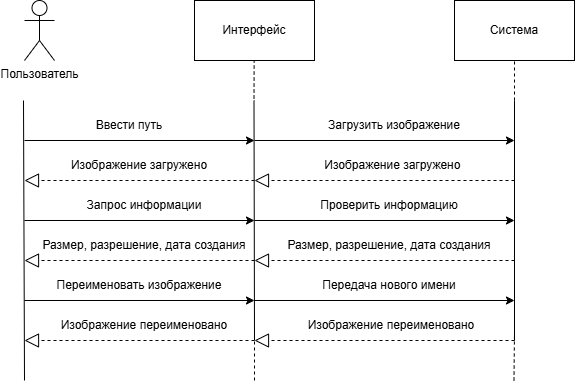

The diagram above was exported from draw.io. Its source (the exported page's mxGraphModel, read from the mxfile embedded in the PNG):
<mxGraphModel dx="1042" dy="575" grid="1" gridSize="10" guides="1" tooltips="1" connect="1" arrows="1" fold="1" page="1" pageScale="1" pageWidth="827" pageHeight="1169" math="0" shadow="0">
  <root>
    <mxCell id="0" />
    <mxCell id="1" parent="0" />
    <mxCell id="CdZKhDDNmZj4f5FV0mwb-1" value="Пользователь" style="shape=umlActor;verticalLabelPosition=bottom;verticalAlign=top;html=1;outlineConnect=0;" vertex="1" parent="1">
      <mxGeometry x="60" y="140" width="30" height="60" as="geometry" />
    </mxCell>
    <mxCell id="CdZKhDDNmZj4f5FV0mwb-2" value="Интерфейс" style="rounded=0;whiteSpace=wrap;html=1;" vertex="1" parent="1">
      <mxGeometry x="230" y="140" width="120" height="60" as="geometry" />
    </mxCell>
    <mxCell id="CdZKhDDNmZj4f5FV0mwb-3" value="Система" style="rounded=0;whiteSpace=wrap;html=1;" vertex="1" parent="1">
      <mxGeometry x="490" y="140" width="120" height="60" as="geometry" />
    </mxCell>
    <mxCell id="CdZKhDDNmZj4f5FV0mwb-4" value="" style="endArrow=none;html=1;rounded=0;" edge="1" parent="1">
      <mxGeometry width="50" height="50" relative="1" as="geometry">
        <mxPoint x="60" y="520" as="sourcePoint" />
        <mxPoint x="59" y="240" as="targetPoint" />
      </mxGeometry>
    </mxCell>
    <mxCell id="CdZKhDDNmZj4f5FV0mwb-5" value="" style="endArrow=none;dashed=1;html=1;rounded=0;entryX=0.393;entryY=1.033;entryDx=0;entryDy=0;entryPerimeter=0;" edge="1" parent="1">
      <mxGeometry width="50" height="50" relative="1" as="geometry">
        <mxPoint x="289.5" y="238.02" as="sourcePoint" />
        <mxPoint x="289.6600000000001" y="200.00000000000003" as="targetPoint" />
      </mxGeometry>
    </mxCell>
    <mxCell id="CdZKhDDNmZj4f5FV0mwb-7" value="" style="endArrow=none;html=1;rounded=0;" edge="1" parent="1">
      <mxGeometry width="50" height="50" relative="1" as="geometry">
        <mxPoint x="290" y="480" as="sourcePoint" />
        <mxPoint x="289.5" y="240" as="targetPoint" />
      </mxGeometry>
    </mxCell>
    <mxCell id="CdZKhDDNmZj4f5FV0mwb-8" value="" style="endArrow=none;dashed=1;html=1;rounded=0;entryX=0.5;entryY=1;entryDx=0;entryDy=0;" edge="1" parent="1" target="CdZKhDDNmZj4f5FV0mwb-3">
      <mxGeometry width="50" height="50" relative="1" as="geometry">
        <mxPoint x="550" y="240" as="sourcePoint" />
        <mxPoint x="440" y="270" as="targetPoint" />
      </mxGeometry>
    </mxCell>
    <mxCell id="CdZKhDDNmZj4f5FV0mwb-9" value="" style="endArrow=none;html=1;rounded=0;" edge="1" parent="1">
      <mxGeometry width="50" height="50" relative="1" as="geometry">
        <mxPoint x="550" y="480" as="sourcePoint" />
        <mxPoint x="550" y="240" as="targetPoint" />
      </mxGeometry>
    </mxCell>
    <mxCell id="CdZKhDDNmZj4f5FV0mwb-10" value="" style="endArrow=classic;html=1;rounded=0;" edge="1" parent="1">
      <mxGeometry width="50" height="50" relative="1" as="geometry">
        <mxPoint x="60" y="280" as="sourcePoint" />
        <mxPoint x="290" y="280" as="targetPoint" />
      </mxGeometry>
    </mxCell>
    <mxCell id="CdZKhDDNmZj4f5FV0mwb-11" value="Ввести путь" style="text;strokeColor=none;align=center;fillColor=none;html=1;verticalAlign=middle;whiteSpace=wrap;rounded=0;" vertex="1" parent="1">
      <mxGeometry x="120" y="250" width="90" height="30" as="geometry" />
    </mxCell>
    <mxCell id="CdZKhDDNmZj4f5FV0mwb-12" value="" style="endArrow=classic;html=1;rounded=0;" edge="1" parent="1">
      <mxGeometry width="50" height="50" relative="1" as="geometry">
        <mxPoint x="290" y="280" as="sourcePoint" />
        <mxPoint x="550" y="280" as="targetPoint" />
      </mxGeometry>
    </mxCell>
    <mxCell id="CdZKhDDNmZj4f5FV0mwb-13" value="Загрузить изображение" style="text;strokeColor=none;align=center;fillColor=none;html=1;verticalAlign=middle;whiteSpace=wrap;rounded=0;" vertex="1" parent="1">
      <mxGeometry x="350" y="250" width="160" height="30" as="geometry" />
    </mxCell>
    <mxCell id="CdZKhDDNmZj4f5FV0mwb-15" value="" style="endArrow=block;dashed=1;endFill=0;endSize=12;html=1;rounded=0;" edge="1" parent="1">
      <mxGeometry width="160" relative="1" as="geometry">
        <mxPoint x="550" y="320" as="sourcePoint" />
        <mxPoint x="290" y="320" as="targetPoint" />
      </mxGeometry>
    </mxCell>
    <mxCell id="CdZKhDDNmZj4f5FV0mwb-16" value="" style="endArrow=block;dashed=1;endFill=0;endSize=12;html=1;rounded=0;" edge="1" parent="1">
      <mxGeometry width="160" relative="1" as="geometry">
        <mxPoint x="290" y="320" as="sourcePoint" />
        <mxPoint x="60" y="320" as="targetPoint" />
      </mxGeometry>
    </mxCell>
    <mxCell id="CdZKhDDNmZj4f5FV0mwb-17" value="Изображение загружено&amp;nbsp;" style="text;strokeColor=none;align=center;fillColor=none;html=1;verticalAlign=middle;whiteSpace=wrap;rounded=0;" vertex="1" parent="1">
      <mxGeometry x="345" y="290" width="170" height="30" as="geometry" />
    </mxCell>
    <mxCell id="CdZKhDDNmZj4f5FV0mwb-18" value="Изображение загружено" style="text;strokeColor=none;align=center;fillColor=none;html=1;verticalAlign=middle;whiteSpace=wrap;rounded=0;" vertex="1" parent="1">
      <mxGeometry x="105" y="290" width="140" height="30" as="geometry" />
    </mxCell>
    <mxCell id="CdZKhDDNmZj4f5FV0mwb-19" value="" style="endArrow=classic;html=1;rounded=0;" edge="1" parent="1">
      <mxGeometry width="50" height="50" relative="1" as="geometry">
        <mxPoint x="60" y="360" as="sourcePoint" />
        <mxPoint x="290" y="360" as="targetPoint" />
      </mxGeometry>
    </mxCell>
    <mxCell id="CdZKhDDNmZj4f5FV0mwb-20" value="Запрос информации" style="text;strokeColor=none;align=center;fillColor=none;html=1;verticalAlign=middle;whiteSpace=wrap;rounded=0;" vertex="1" parent="1">
      <mxGeometry x="110" y="330" width="140" height="30" as="geometry" />
    </mxCell>
    <mxCell id="CdZKhDDNmZj4f5FV0mwb-21" value="" style="endArrow=classic;html=1;rounded=0;" edge="1" parent="1">
      <mxGeometry width="50" height="50" relative="1" as="geometry">
        <mxPoint x="290" y="360" as="sourcePoint" />
        <mxPoint x="550" y="360" as="targetPoint" />
      </mxGeometry>
    </mxCell>
    <mxCell id="CdZKhDDNmZj4f5FV0mwb-22" value="Проверить информацию" style="text;strokeColor=none;align=center;fillColor=none;html=1;verticalAlign=middle;whiteSpace=wrap;rounded=0;" vertex="1" parent="1">
      <mxGeometry x="350" y="330" width="150" height="30" as="geometry" />
    </mxCell>
    <mxCell id="CdZKhDDNmZj4f5FV0mwb-23" value="" style="endArrow=block;dashed=1;endFill=0;endSize=12;html=1;rounded=0;" edge="1" parent="1">
      <mxGeometry width="160" relative="1" as="geometry">
        <mxPoint x="290" y="400" as="sourcePoint" />
        <mxPoint x="60" y="400" as="targetPoint" />
      </mxGeometry>
    </mxCell>
    <mxCell id="CdZKhDDNmZj4f5FV0mwb-24" value="" style="endArrow=block;dashed=1;endFill=0;endSize=12;html=1;rounded=0;" edge="1" parent="1">
      <mxGeometry width="160" relative="1" as="geometry">
        <mxPoint x="550" y="400" as="sourcePoint" />
        <mxPoint x="290" y="400" as="targetPoint" />
      </mxGeometry>
    </mxCell>
    <mxCell id="CdZKhDDNmZj4f5FV0mwb-25" value="Размер, разрешение, дата создания" style="text;strokeColor=none;align=center;fillColor=none;html=1;verticalAlign=middle;whiteSpace=wrap;rounded=0;" vertex="1" parent="1">
      <mxGeometry x="310" y="370" width="230" height="30" as="geometry" />
    </mxCell>
    <mxCell id="CdZKhDDNmZj4f5FV0mwb-26" value="Размер, разрешение, дата создания" style="text;strokeColor=none;align=center;fillColor=none;html=1;verticalAlign=middle;whiteSpace=wrap;rounded=0;" vertex="1" parent="1">
      <mxGeometry x="70" y="370" width="220" height="30" as="geometry" />
    </mxCell>
    <mxCell id="CdZKhDDNmZj4f5FV0mwb-27" value="" style="endArrow=classic;html=1;rounded=0;" edge="1" parent="1">
      <mxGeometry width="50" height="50" relative="1" as="geometry">
        <mxPoint x="60" y="440" as="sourcePoint" />
        <mxPoint x="290" y="440" as="targetPoint" />
      </mxGeometry>
    </mxCell>
    <mxCell id="CdZKhDDNmZj4f5FV0mwb-28" value="Переименовать изображение" style="text;strokeColor=none;align=center;fillColor=none;html=1;verticalAlign=middle;whiteSpace=wrap;rounded=0;" vertex="1" parent="1">
      <mxGeometry x="90" y="410" width="170" height="30" as="geometry" />
    </mxCell>
    <mxCell id="CdZKhDDNmZj4f5FV0mwb-29" value="" style="endArrow=classic;html=1;rounded=0;" edge="1" parent="1">
      <mxGeometry width="50" height="50" relative="1" as="geometry">
        <mxPoint x="290" y="440" as="sourcePoint" />
        <mxPoint x="550" y="440" as="targetPoint" />
      </mxGeometry>
    </mxCell>
    <mxCell id="CdZKhDDNmZj4f5FV0mwb-30" value="Передача нового имени" style="text;strokeColor=none;align=center;fillColor=none;html=1;verticalAlign=middle;whiteSpace=wrap;rounded=0;" vertex="1" parent="1">
      <mxGeometry x="342" y="410" width="166" height="30" as="geometry" />
    </mxCell>
    <mxCell id="CdZKhDDNmZj4f5FV0mwb-31" value="" style="endArrow=block;dashed=1;endFill=0;endSize=12;html=1;rounded=0;" edge="1" parent="1">
      <mxGeometry width="160" relative="1" as="geometry">
        <mxPoint x="290" y="480" as="sourcePoint" />
        <mxPoint x="60" y="480" as="targetPoint" />
      </mxGeometry>
    </mxCell>
    <mxCell id="CdZKhDDNmZj4f5FV0mwb-32" value="" style="endArrow=block;dashed=1;endFill=0;endSize=12;html=1;rounded=0;" edge="1" parent="1">
      <mxGeometry width="160" relative="1" as="geometry">
        <mxPoint x="550" y="480" as="sourcePoint" />
        <mxPoint x="290" y="480" as="targetPoint" />
      </mxGeometry>
    </mxCell>
    <mxCell id="CdZKhDDNmZj4f5FV0mwb-33" value="Изображение переименовано" style="text;strokeColor=none;align=center;fillColor=none;html=1;verticalAlign=middle;whiteSpace=wrap;rounded=0;" vertex="1" parent="1">
      <mxGeometry x="342" y="450" width="170" height="30" as="geometry" />
    </mxCell>
    <mxCell id="CdZKhDDNmZj4f5FV0mwb-34" value="Изображение переименовано" style="text;strokeColor=none;align=center;fillColor=none;html=1;verticalAlign=middle;whiteSpace=wrap;rounded=0;" vertex="1" parent="1">
      <mxGeometry x="85" y="450" width="190" height="30" as="geometry" />
    </mxCell>
    <mxCell id="CdZKhDDNmZj4f5FV0mwb-35" value="" style="endArrow=none;dashed=1;html=1;rounded=0;" edge="1" parent="1">
      <mxGeometry width="50" height="50" relative="1" as="geometry">
        <mxPoint x="290" y="520" as="sourcePoint" />
        <mxPoint x="290" y="480" as="targetPoint" />
      </mxGeometry>
    </mxCell>
    <mxCell id="CdZKhDDNmZj4f5FV0mwb-36" value="" style="endArrow=none;dashed=1;html=1;rounded=0;" edge="1" parent="1">
      <mxGeometry width="50" height="50" relative="1" as="geometry">
        <mxPoint x="549.5" y="520" as="sourcePoint" />
        <mxPoint x="550" y="470" as="targetPoint" />
      </mxGeometry>
    </mxCell>
  </root>
</mxGraphModel>